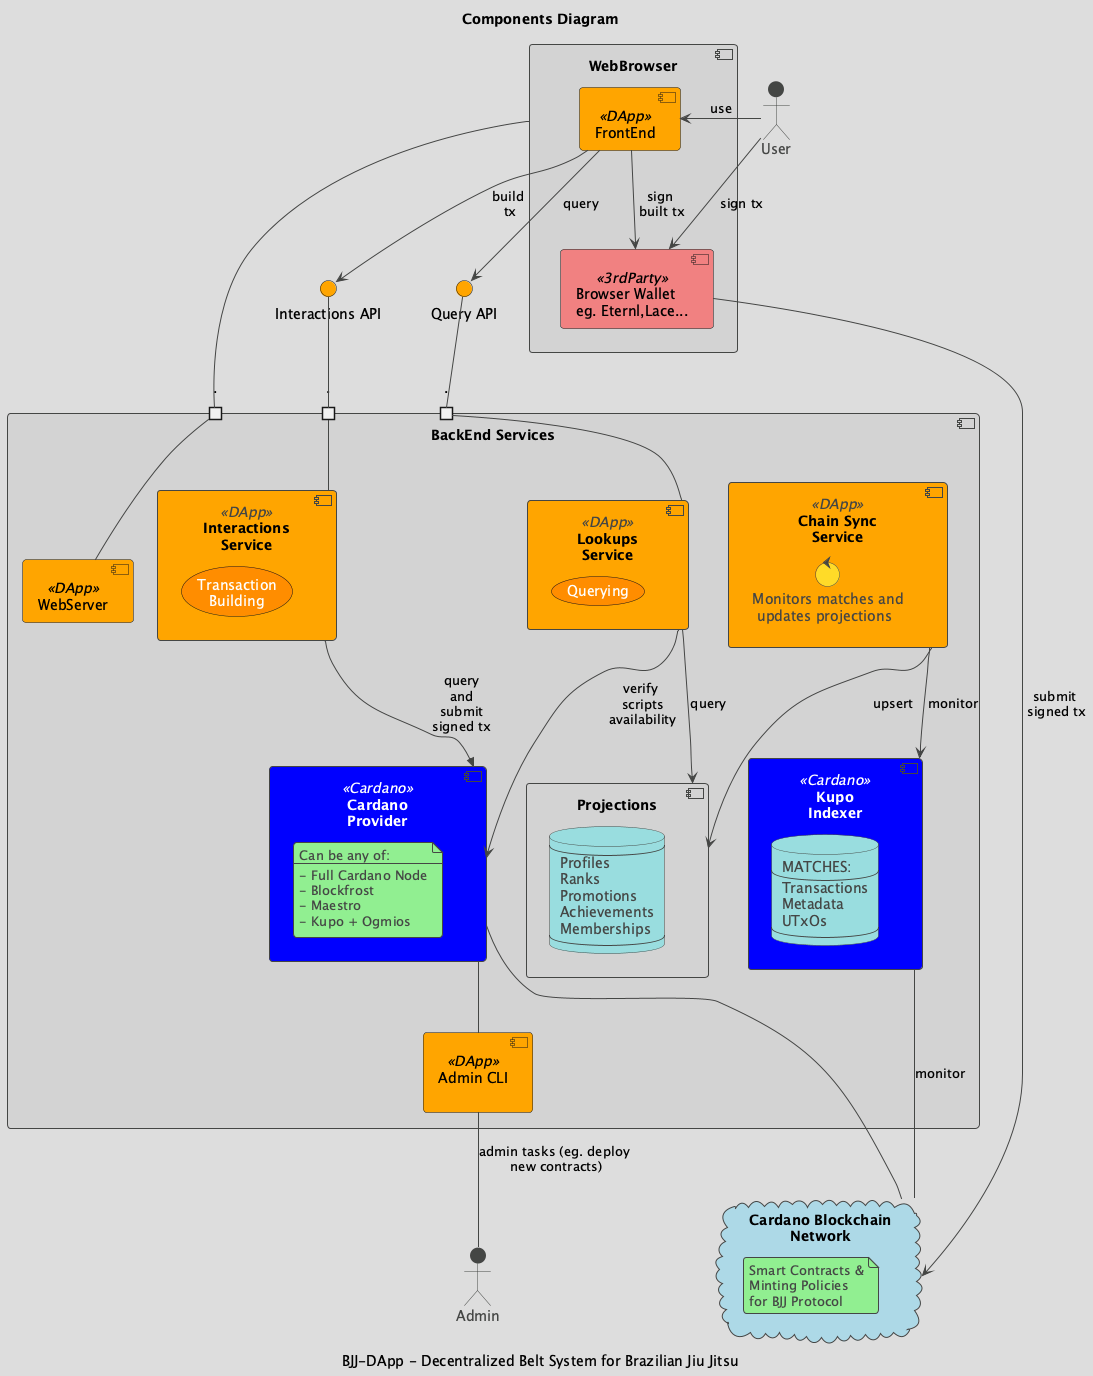

The diagram above was rendered by PlantUML. Its source (embedded in the PNG):
@startuml ComponentDiagram
!theme toy

title "Components Diagram"
caption: BJJ-DApp - Decentralized Belt System for Brazilian Jiu Jitsu


skinparam interface {
    BackgroundColor Orange
}

skinparam component {
    BackgroundColor<<DApp>> Orange
    FontSize Black

    BackgroundColor<<3rdParty>> LightCoral
    BackgroundColor<<Cardano>> Blue
    FontColor<<Cardano>>  White
}

skinparam cloud {
    BackgroundColor LightBlue
}
skinparam usecase {
    BackgroundColor DarkOrange
    FontColor White
}


Actor User
Actor Admin

component WebBrowser #LightGray {
    component BrowserWallet as "Browser Wallet\neg. Eternl,Lace..." <<3rdParty>>
    component UI as "FrontEnd" <<DApp>>
}





component BackEnd  as "BackEnd Services"  #LightGray   {

    component AdminCLI as "Admin CLI\n" <<DApp>>

    component CardanoProvider <<Cardano>> as "Cardano\nProvider"  {

        note as N
        Can be any of:
        ---
        - Full Cardano Node
        - Blockfrost
        - Maestro
        - Kupo + Ogmios
        end note
    }

    component Kupo as "Kupo\nIndexer" <<Cardano>>  {
        database KupoDB as "MATCHES:
        --
        Transactions
        Metadata
        UTxOs
        --
        "
    }

    component WebServer <<DApp>>
    component Interactions  <<DApp>> as "Interactions\nService" {
        usecase TxBuilding as "Transaction\nBuilding"

    }
    component Lookups <<DApp>> as "Lookups\nService" {
        usecase Querying as "Querying"
    }
    component ChainSync <<DApp>>  as "Chain Sync\nService"{
        control Monitoring as "Monitors matches and\n updates projections"
    }
    component Projections   as "Projections"{

        database  LocalDB as "
        --
        Profiles
        Ranks
        Promotions
        Achievements
        Memberships
        --
        "
    }

    portin webserverPort as "."
    portin interactionsPort as "."
    portin queryPort as "."

    WebServer - webserverPort
    Interactions - interactionsPort
    Lookups - queryPort

    Interactions -->> CardanoProvider : query\n and \n submit \nsigned tx
    Lookups --> CardanoProvider : verify\n scripts\n availability

    ChainSync --> Kupo : monitor
    ChainSync --> Projections : upsert
    Lookups --> Projections : query



}
interface InteractionsAPI as "Interactions API"
interface QueryAPI as "Query API"
interactionsPort -up- InteractionsAPI
queryPort -up- QueryAPI



cloud BlockchainNetwork as "Cardano Blockchain\nNetwork" {
    note as SmarContracts
    Smart Contracts &
    Minting Policies
    for BJJ Protocol
    end note
}


User -> UI : use
WebBrowser - webserverPort
UI --> InteractionsAPI : build\n tx
UI --> QueryAPI : query

UI -down-> BrowserWallet : "sign\n built tx"
User -> BrowserWallet : "sign tx"
BrowserWallet --> BlockchainNetwork : "submit\n signed tx"


Kupo -down-- BlockchainNetwork : monitor

CardanoProvider -down-- BlockchainNetwork

AdminCLI -up- CardanoProvider

Admin -up- AdminCLI : admin tasks (eg. deploy\n new contracts)

@enduml